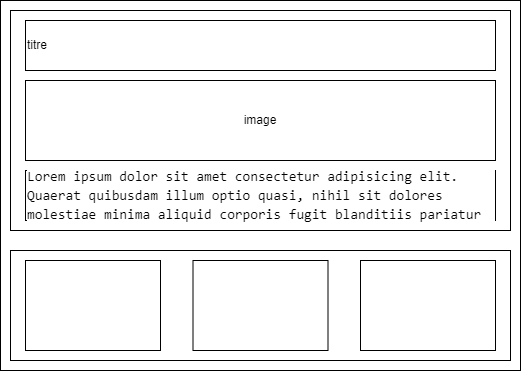

The diagram above was exported from draw.io. Its source (the exported page's mxGraphModel, read from the mxfile embedded in the PNG):
<mxGraphModel dx="1375" dy="786" grid="1" gridSize="10" guides="1" tooltips="1" connect="1" arrows="1" fold="1" page="1" pageScale="1" pageWidth="827" pageHeight="1169" math="0" shadow="0">
  <root>
    <mxCell id="0" />
    <mxCell id="1" parent="0" />
    <mxCell id="SbPP1siX2_XFkxcsF_l7-20" value="" style="rounded=0;whiteSpace=wrap;html=1;" vertex="1" parent="1">
      <mxGeometry x="160" y="110" width="520" height="370" as="geometry" />
    </mxCell>
    <mxCell id="SbPP1siX2_XFkxcsF_l7-21" value="" style="rounded=0;whiteSpace=wrap;html=1;" vertex="1" parent="1">
      <mxGeometry x="170" y="120" width="500" height="220" as="geometry" />
    </mxCell>
    <mxCell id="SbPP1siX2_XFkxcsF_l7-22" value="" style="rounded=0;whiteSpace=wrap;html=1;" vertex="1" parent="1">
      <mxGeometry x="170" y="360" width="500" height="110" as="geometry" />
    </mxCell>
    <mxCell id="SbPP1siX2_XFkxcsF_l7-23" value="titre" style="rounded=0;whiteSpace=wrap;html=1;align=left;" vertex="1" parent="1">
      <mxGeometry x="185" y="130" width="470" height="50" as="geometry" />
    </mxCell>
    <mxCell id="SbPP1siX2_XFkxcsF_l7-24" value="image" style="rounded=0;whiteSpace=wrap;html=1;align=center;" vertex="1" parent="1">
      <mxGeometry x="185" y="190" width="470" height="80" as="geometry" />
    </mxCell>
    <mxCell id="SbPP1siX2_XFkxcsF_l7-25" value="&lt;div style=&quot;background-color: rgb(255, 255, 255); font-family: Consolas, &amp;quot;Courier New&amp;quot;, monospace; font-size: 14px; line-height: 19px;&quot;&gt;Lorem ipsum dolor sit amet consectetur adipisicing elit. Quaerat quibusdam illum optio quasi, nihil sit dolores molestiae minima aliquid corporis fugit blanditiis pariatur&amp;nbsp;&lt;/div&gt;" style="rounded=0;whiteSpace=wrap;html=1;align=left;" vertex="1" parent="1">
      <mxGeometry x="185" y="280" width="470" height="50" as="geometry" />
    </mxCell>
    <mxCell id="SbPP1siX2_XFkxcsF_l7-26" value="" style="rounded=0;whiteSpace=wrap;html=1;" vertex="1" parent="1">
      <mxGeometry x="185" y="370" width="135" height="90" as="geometry" />
    </mxCell>
    <mxCell id="SbPP1siX2_XFkxcsF_l7-27" value="" style="rounded=0;whiteSpace=wrap;html=1;" vertex="1" parent="1">
      <mxGeometry x="352.5" y="370" width="135" height="90" as="geometry" />
    </mxCell>
    <mxCell id="SbPP1siX2_XFkxcsF_l7-28" value="" style="rounded=0;whiteSpace=wrap;html=1;" vertex="1" parent="1">
      <mxGeometry x="520" y="370" width="135" height="90" as="geometry" />
    </mxCell>
  </root>
</mxGraphModel>